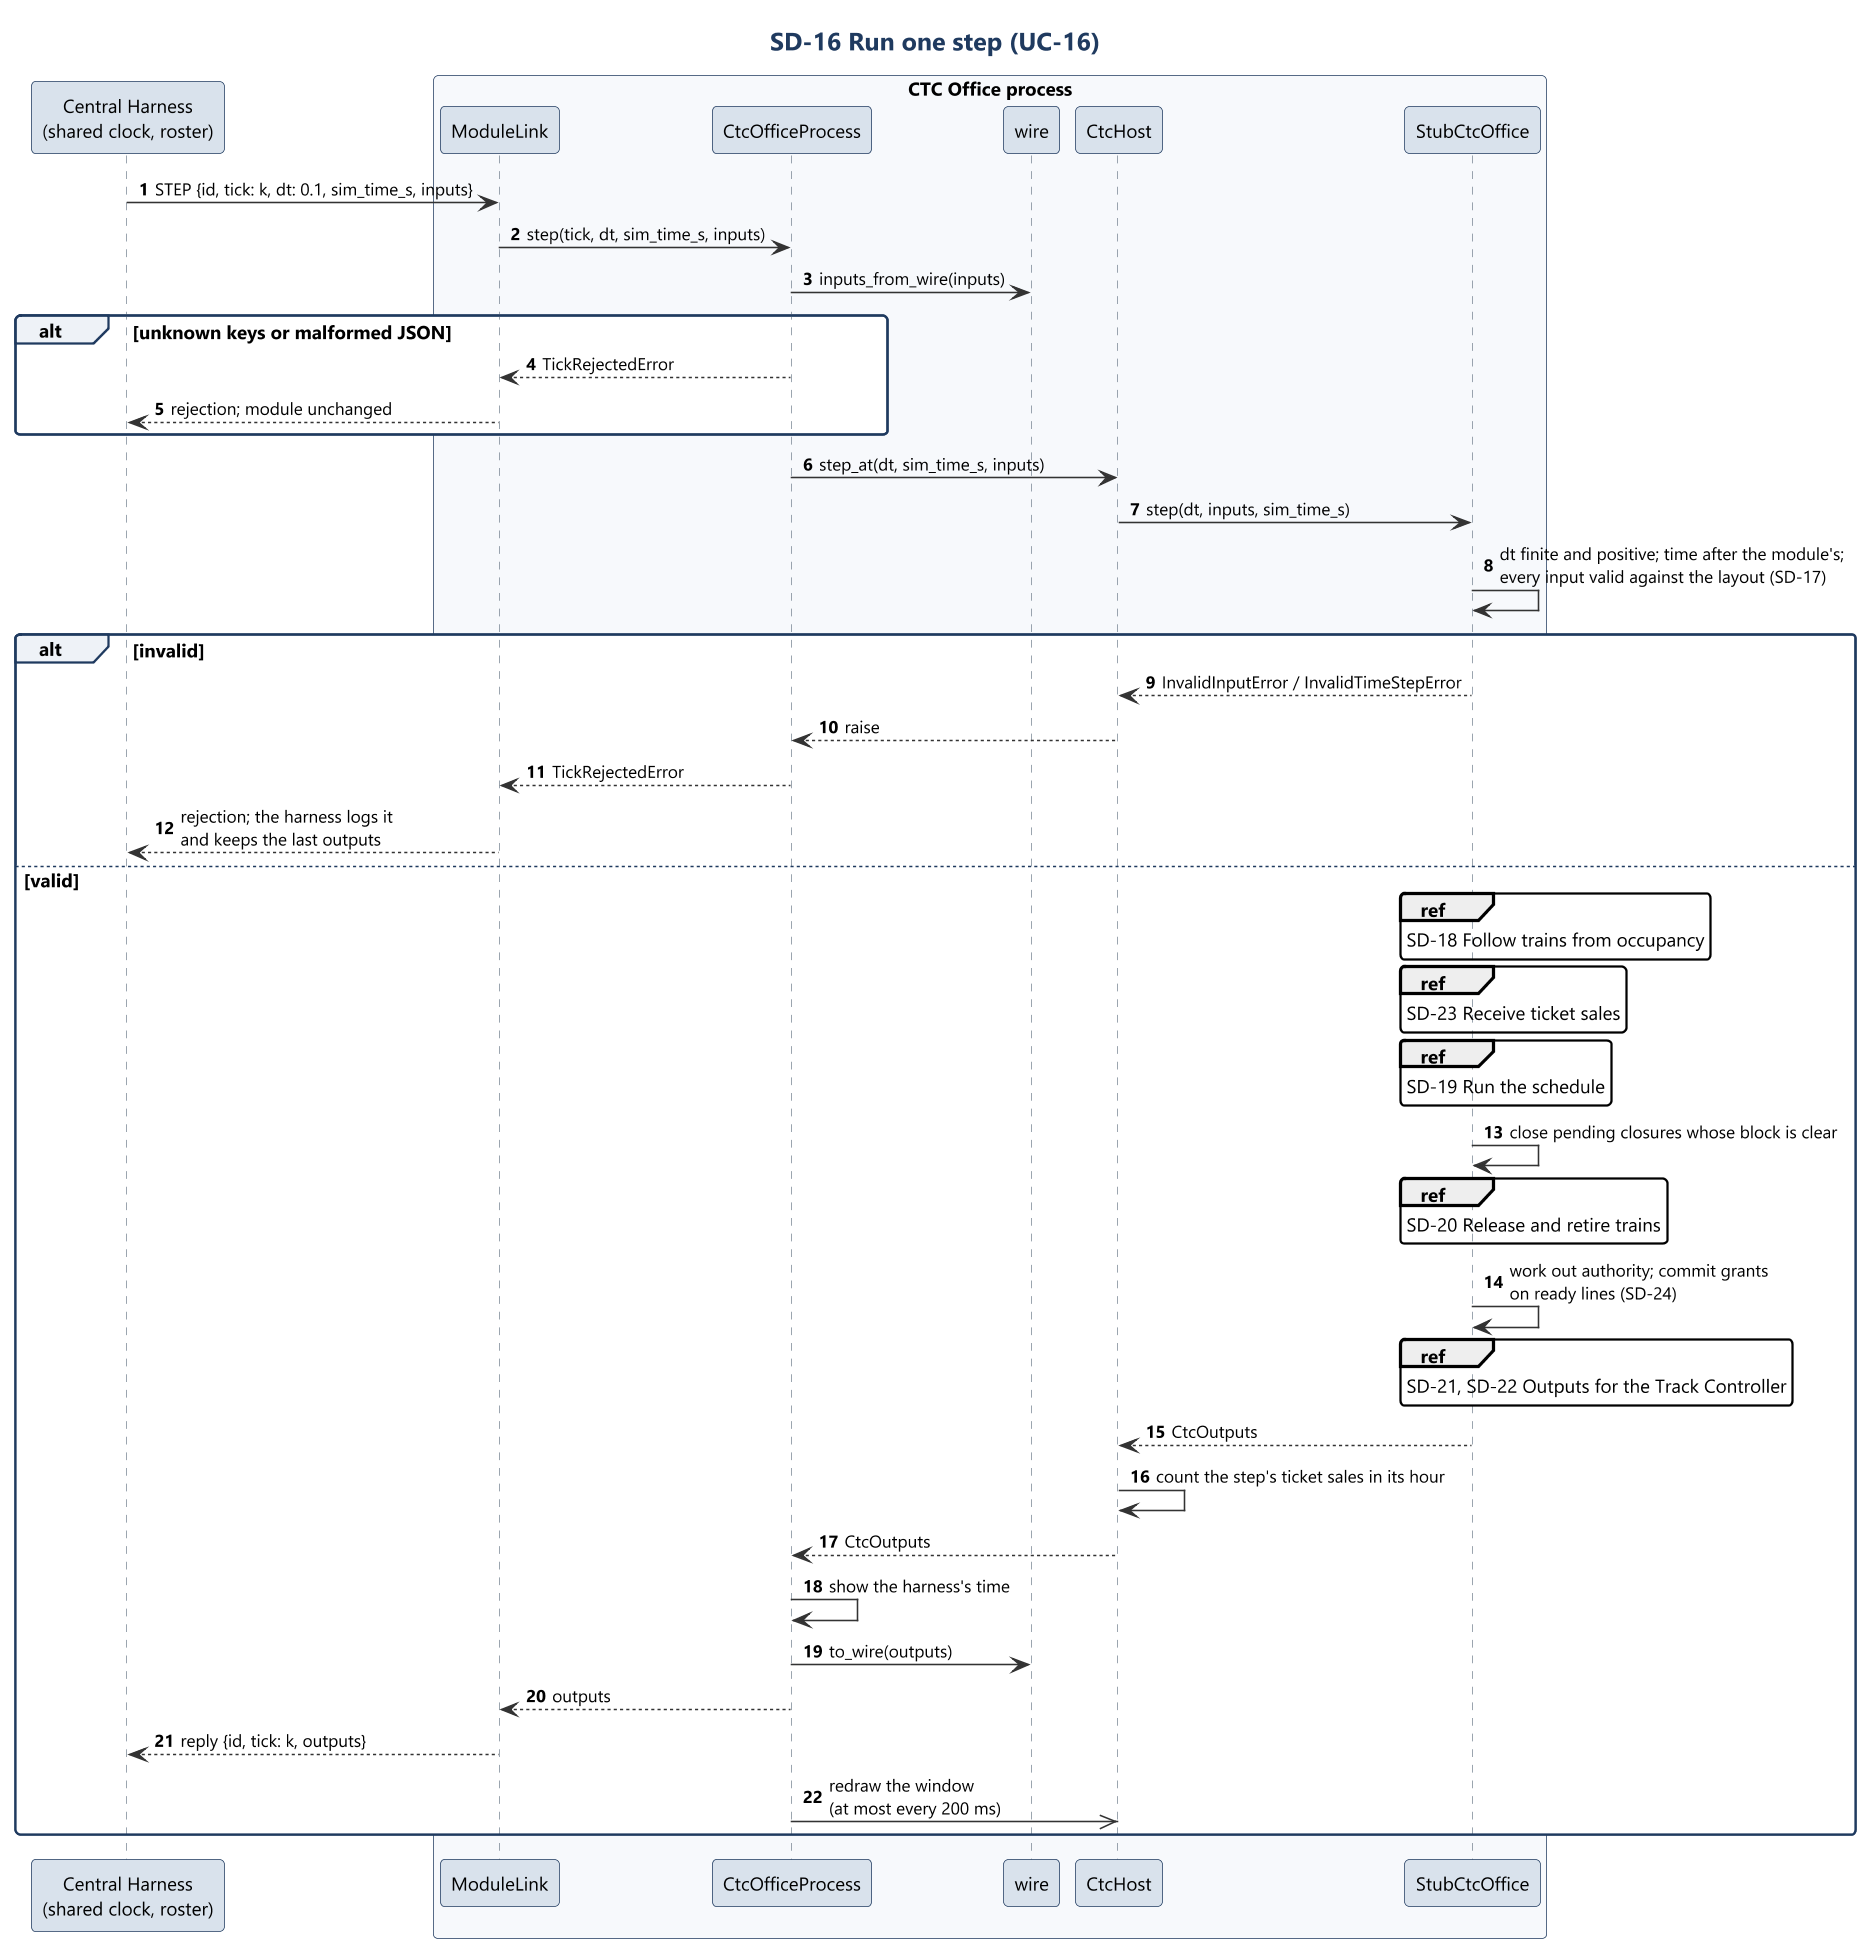

The diagram above was rendered by PlantUML. Its source (embedded in the PNG):
@startuml sd16_step
!include ../style.iuml
title SD-16 Run one step (UC-16)
autonumber

participant "Central Harness\n(shared clock, roster)" as H
box "CTC Office process" #F7F9FC
participant "ModuleLink" as Link
participant "CtcOfficeProcess" as Proc
participant "wire" as Wire
participant "CtcHost" as Host
participant "StubCtcOffice" as Model
end box

H -> Link : STEP {id, tick: k, dt: 0.1, sim_time_s, inputs}
Link -> Proc : step(tick, dt, sim_time_s, inputs)
Proc -> Wire : inputs_from_wire(inputs)
alt unknown keys or malformed JSON
  Proc --> Link : TickRejectedError
  Link --> H : rejection; module unchanged
end
Proc -> Host : step_at(dt, sim_time_s, inputs)
Host -> Model : step(dt, inputs, sim_time_s)
Model -> Model : dt finite and positive; time after the module's;\nevery input valid against the layout (SD-17)
alt invalid
  Model --> Host : InvalidInputError / InvalidTimeStepError
  Host --> Proc : raise
  Proc --> Link : TickRejectedError
  Link --> H : rejection; the harness logs it\nand keeps the last outputs
else valid
  ref over Model : SD-18 Follow trains from occupancy
  ref over Model : SD-23 Receive ticket sales
  ref over Model : SD-19 Run the schedule
  Model -> Model : close pending closures whose block is clear
  ref over Model : SD-20 Release and retire trains
  Model -> Model : work out authority; commit grants\non ready lines (SD-24)
  ref over Model : SD-21, SD-22 Outputs for the Track Controller
  Model --> Host : CtcOutputs
  Host -> Host : count the step's ticket sales in its hour
  Host --> Proc : CtcOutputs
  Proc -> Proc : show the harness's time
  Proc -> Wire : to_wire(outputs)
  Proc --> Link : outputs
  Link --> H : reply {id, tick: k, outputs}
  Proc ->> Host : redraw the window\n(at most every 200 ms)
end
@enduml